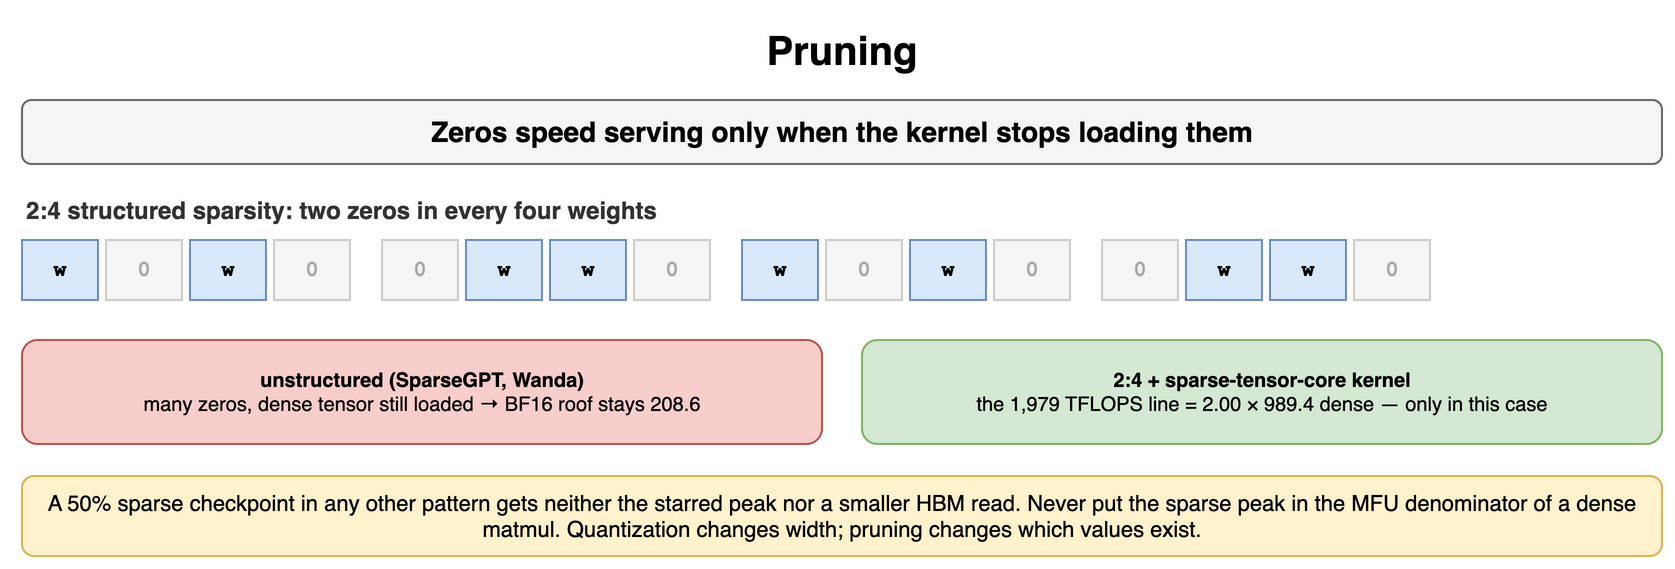

The diagram above was exported from draw.io. Its source (the exported page's mxGraphModel, read from the mxfile embedded in the PNG):
<mxGraphModel dx="900" dy="292" grid="1" gridSize="10" guides="1" tooltips="1" connect="1" arrows="1" fold="1" page="1" pageScale="1" pageWidth="900" pageHeight="292" math="0" shadow="0">
  <root>
    <mxCell id="0" />
    <mxCell id="1" parent="0" />
    <mxCell id="n1" value="Pruning" style="text;html=1;align=center;verticalAlign=middle;whiteSpace=wrap;fontSize=20;fontStyle=1;" vertex="1" parent="1">
      <mxGeometry x="40" y="10" width="820" height="30" as="geometry" />
    </mxCell>
    <mxCell id="n2" value="Zeros speed serving only when the kernel stops loading them" style="rounded=1;whiteSpace=wrap;html=1;fillColor=#f5f5f5;strokeColor=#666666;fontStyle=1;fontSize=14;" vertex="1" parent="1">
      <mxGeometry x="40" y="50" width="820" height="32" as="geometry" />
    </mxCell>
    <mxCell id="n3" value="2:4 structured sparsity: two zeros in every four weights" style="text;html=1;whiteSpace=wrap;fontSize=11;align=left;verticalAlign=middle;fontSize=12;fontColor=#333333;fontStyle=1;" vertex="1" parent="1">
      <mxGeometry x="40" y="96" width="600" height="18" as="geometry" />
    </mxCell>
    <mxCell id="n4" value="w" style="rounded=0;whiteSpace=wrap;html=1;fontFamily=Courier New;fontStyle=1;fontSize=13;fillColor=#dae8fc;strokeColor=#6c8ebf;fontSize=11;" vertex="1" parent="1">
      <mxGeometry x="40" y="120" width="38" height="30" as="geometry" />
    </mxCell>
    <mxCell id="n5" value="0" style="rounded=0;whiteSpace=wrap;html=1;fontFamily=Courier New;fontStyle=1;fontSize=13;fillColor=#f5f5f5;strokeColor=#cccccc;fontSize=11;fontColor=#aaaaaa;" vertex="1" parent="1">
      <mxGeometry x="82" y="120" width="38" height="30" as="geometry" />
    </mxCell>
    <mxCell id="n6" value="w" style="rounded=0;whiteSpace=wrap;html=1;fontFamily=Courier New;fontStyle=1;fontSize=13;fillColor=#dae8fc;strokeColor=#6c8ebf;fontSize=11;" vertex="1" parent="1">
      <mxGeometry x="124" y="120" width="38" height="30" as="geometry" />
    </mxCell>
    <mxCell id="n7" value="0" style="rounded=0;whiteSpace=wrap;html=1;fontFamily=Courier New;fontStyle=1;fontSize=13;fillColor=#f5f5f5;strokeColor=#cccccc;fontSize=11;fontColor=#aaaaaa;" vertex="1" parent="1">
      <mxGeometry x="166" y="120" width="38" height="30" as="geometry" />
    </mxCell>
    <mxCell id="n8" value="0" style="rounded=0;whiteSpace=wrap;html=1;fontFamily=Courier New;fontStyle=1;fontSize=13;fillColor=#f5f5f5;strokeColor=#cccccc;fontSize=11;fontColor=#aaaaaa;" vertex="1" parent="1">
      <mxGeometry x="220" y="120" width="38" height="30" as="geometry" />
    </mxCell>
    <mxCell id="n9" value="w" style="rounded=0;whiteSpace=wrap;html=1;fontFamily=Courier New;fontStyle=1;fontSize=13;fillColor=#dae8fc;strokeColor=#6c8ebf;fontSize=11;" vertex="1" parent="1">
      <mxGeometry x="262" y="120" width="38" height="30" as="geometry" />
    </mxCell>
    <mxCell id="n10" value="w" style="rounded=0;whiteSpace=wrap;html=1;fontFamily=Courier New;fontStyle=1;fontSize=13;fillColor=#dae8fc;strokeColor=#6c8ebf;fontSize=11;" vertex="1" parent="1">
      <mxGeometry x="304" y="120" width="38" height="30" as="geometry" />
    </mxCell>
    <mxCell id="n11" value="0" style="rounded=0;whiteSpace=wrap;html=1;fontFamily=Courier New;fontStyle=1;fontSize=13;fillColor=#f5f5f5;strokeColor=#cccccc;fontSize=11;fontColor=#aaaaaa;" vertex="1" parent="1">
      <mxGeometry x="346" y="120" width="38" height="30" as="geometry" />
    </mxCell>
    <mxCell id="n12" value="w" style="rounded=0;whiteSpace=wrap;html=1;fontFamily=Courier New;fontStyle=1;fontSize=13;fillColor=#dae8fc;strokeColor=#6c8ebf;fontSize=11;" vertex="1" parent="1">
      <mxGeometry x="400" y="120" width="38" height="30" as="geometry" />
    </mxCell>
    <mxCell id="n13" value="0" style="rounded=0;whiteSpace=wrap;html=1;fontFamily=Courier New;fontStyle=1;fontSize=13;fillColor=#f5f5f5;strokeColor=#cccccc;fontSize=11;fontColor=#aaaaaa;" vertex="1" parent="1">
      <mxGeometry x="442" y="120" width="38" height="30" as="geometry" />
    </mxCell>
    <mxCell id="n14" value="w" style="rounded=0;whiteSpace=wrap;html=1;fontFamily=Courier New;fontStyle=1;fontSize=13;fillColor=#dae8fc;strokeColor=#6c8ebf;fontSize=11;" vertex="1" parent="1">
      <mxGeometry x="484" y="120" width="38" height="30" as="geometry" />
    </mxCell>
    <mxCell id="n15" value="0" style="rounded=0;whiteSpace=wrap;html=1;fontFamily=Courier New;fontStyle=1;fontSize=13;fillColor=#f5f5f5;strokeColor=#cccccc;fontSize=11;fontColor=#aaaaaa;" vertex="1" parent="1">
      <mxGeometry x="526" y="120" width="38" height="30" as="geometry" />
    </mxCell>
    <mxCell id="n16" value="0" style="rounded=0;whiteSpace=wrap;html=1;fontFamily=Courier New;fontStyle=1;fontSize=13;fillColor=#f5f5f5;strokeColor=#cccccc;fontSize=11;fontColor=#aaaaaa;" vertex="1" parent="1">
      <mxGeometry x="580" y="120" width="38" height="30" as="geometry" />
    </mxCell>
    <mxCell id="n17" value="w" style="rounded=0;whiteSpace=wrap;html=1;fontFamily=Courier New;fontStyle=1;fontSize=13;fillColor=#dae8fc;strokeColor=#6c8ebf;fontSize=11;" vertex="1" parent="1">
      <mxGeometry x="622" y="120" width="38" height="30" as="geometry" />
    </mxCell>
    <mxCell id="n18" value="w" style="rounded=0;whiteSpace=wrap;html=1;fontFamily=Courier New;fontStyle=1;fontSize=13;fillColor=#dae8fc;strokeColor=#6c8ebf;fontSize=11;" vertex="1" parent="1">
      <mxGeometry x="664" y="120" width="38" height="30" as="geometry" />
    </mxCell>
    <mxCell id="n19" value="0" style="rounded=0;whiteSpace=wrap;html=1;fontFamily=Courier New;fontStyle=1;fontSize=13;fillColor=#f5f5f5;strokeColor=#cccccc;fontSize=11;fontColor=#aaaaaa;" vertex="1" parent="1">
      <mxGeometry x="706" y="120" width="38" height="30" as="geometry" />
    </mxCell>
    <mxCell id="n20" value="unstructured (SparseGPT, Wanda)&lt;br&gt;&lt;span style='font-weight:normal'&gt;many zeros, dense tensor still loaded → BF16 roof stays 208.6&lt;/span&gt;" style="rounded=1;whiteSpace=wrap;html=1;fillColor=#f8cecc;strokeColor=#b85450;fontSize=10;align=center;fontStyle=1;" vertex="1" parent="1">
      <mxGeometry x="40" y="170" width="400" height="52" as="geometry" />
    </mxCell>
    <mxCell id="n21" value="2:4 + sparse-tensor-core kernel&lt;br&gt;&lt;span style='font-weight:normal'&gt;the 1,979 TFLOPS line = 2.00 × 989.4 dense — only in this case&lt;/span&gt;" style="rounded=1;whiteSpace=wrap;html=1;fillColor=#d5e8d4;strokeColor=#82b366;fontSize=10;align=center;fontStyle=1;" vertex="1" parent="1">
      <mxGeometry x="460" y="170" width="400" height="52" as="geometry" />
    </mxCell>
    <mxCell id="n22" value="A 50% sparse checkpoint in any other pattern gets neither the starred peak nor a smaller HBM read. Never put the sparse peak in the MFU denominator of a dense matmul. Quantization changes width; pruning changes which values exist." style="rounded=1;whiteSpace=wrap;html=1;fillColor=#fff2cc;strokeColor=#d6b656;fontSize=11;align=center;" vertex="1" parent="1">
      <mxGeometry x="40" y="238" width="820" height="40" as="geometry" />
    </mxCell>
  </root>
</mxGraphModel>